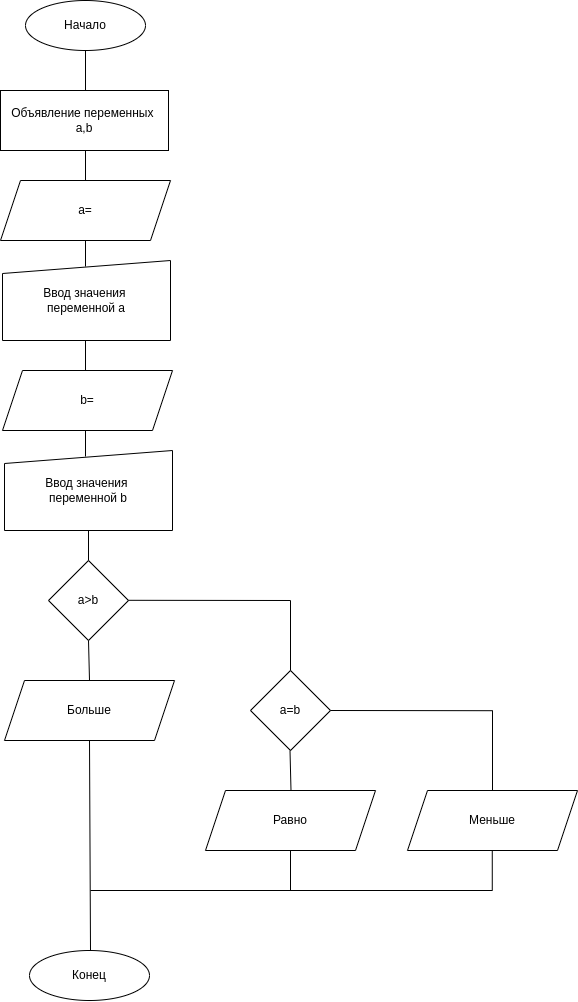

The diagram above was exported from draw.io. Its source (the exported page's mxGraphModel, read from the mxfile embedded in the PNG):
<mxGraphModel dx="870" dy="566" grid="1" gridSize="10" guides="1" tooltips="1" connect="1" arrows="1" fold="1" page="1" pageScale="1" pageWidth="850" pageHeight="1100" math="0" shadow="0">
  <root>
    <mxCell id="0" />
    <mxCell id="1" parent="0" />
    <mxCell id="-xbG_-l9OJBKHzh50N2H-1" value="Начало" style="ellipse;whiteSpace=wrap;html=1;" vertex="1" parent="1">
      <mxGeometry x="105" y="40" width="120" height="50" as="geometry" />
    </mxCell>
    <mxCell id="-xbG_-l9OJBKHzh50N2H-2" value="Объявление переменных &lt;br&gt;a,b" style="rounded=0;whiteSpace=wrap;html=1;" vertex="1" parent="1">
      <mxGeometry x="80" y="130" width="168" height="60" as="geometry" />
    </mxCell>
    <mxCell id="-xbG_-l9OJBKHzh50N2H-5" value="Ввод значения &lt;br&gt;переменной а" style="shape=manualInput;whiteSpace=wrap;html=1;size=13;" vertex="1" parent="1">
      <mxGeometry x="82" y="300" width="168" height="80" as="geometry" />
    </mxCell>
    <mxCell id="-xbG_-l9OJBKHzh50N2H-7" value="а=" style="shape=parallelogram;perimeter=parallelogramPerimeter;whiteSpace=wrap;html=1;fixedSize=1;" vertex="1" parent="1">
      <mxGeometry x="80" y="220" width="170" height="60" as="geometry" />
    </mxCell>
    <mxCell id="-xbG_-l9OJBKHzh50N2H-9" value="Ввод значения &lt;br&gt;переменной b" style="shape=manualInput;whiteSpace=wrap;html=1;size=13;" vertex="1" parent="1">
      <mxGeometry x="84" y="490" width="168" height="80" as="geometry" />
    </mxCell>
    <mxCell id="-xbG_-l9OJBKHzh50N2H-10" value="b=" style="shape=parallelogram;perimeter=parallelogramPerimeter;whiteSpace=wrap;html=1;fixedSize=1;" vertex="1" parent="1">
      <mxGeometry x="82" y="410" width="170" height="60" as="geometry" />
    </mxCell>
    <mxCell id="-xbG_-l9OJBKHzh50N2H-11" value="" style="shape=partialRectangle;whiteSpace=wrap;html=1;right=0;top=0;bottom=0;fillColor=none;routingCenterX=-0.5;" vertex="1" parent="1">
      <mxGeometry x="165" y="190" width="120" height="30" as="geometry" />
    </mxCell>
    <mxCell id="-xbG_-l9OJBKHzh50N2H-12" value="" style="shape=partialRectangle;whiteSpace=wrap;html=1;right=0;top=0;bottom=0;fillColor=none;routingCenterX=-0.5;" vertex="1" parent="1">
      <mxGeometry x="165" y="280" width="120" height="26" as="geometry" />
    </mxCell>
    <mxCell id="-xbG_-l9OJBKHzh50N2H-13" value="" style="shape=partialRectangle;whiteSpace=wrap;html=1;right=0;top=0;bottom=0;fillColor=none;routingCenterX=-0.5;" vertex="1" parent="1">
      <mxGeometry x="165" y="380" width="120" height="30" as="geometry" />
    </mxCell>
    <mxCell id="-xbG_-l9OJBKHzh50N2H-14" value="" style="shape=partialRectangle;whiteSpace=wrap;html=1;right=0;top=0;bottom=0;fillColor=none;routingCenterX=-0.5;" vertex="1" parent="1">
      <mxGeometry x="165" y="470" width="120" height="26" as="geometry" />
    </mxCell>
    <mxCell id="-xbG_-l9OJBKHzh50N2H-15" value="" style="shape=partialRectangle;whiteSpace=wrap;html=1;right=0;top=0;bottom=0;fillColor=none;routingCenterX=-0.5;" vertex="1" parent="1">
      <mxGeometry x="165" y="90" width="120" height="40" as="geometry" />
    </mxCell>
    <mxCell id="-xbG_-l9OJBKHzh50N2H-17" value="a&amp;gt;b" style="rhombus;whiteSpace=wrap;html=1;" vertex="1" parent="1">
      <mxGeometry x="128" y="600" width="80" height="80" as="geometry" />
    </mxCell>
    <mxCell id="-xbG_-l9OJBKHzh50N2H-18" value="Больше" style="shape=parallelogram;perimeter=parallelogramPerimeter;whiteSpace=wrap;html=1;fixedSize=1;" vertex="1" parent="1">
      <mxGeometry x="84" y="720" width="170" height="60" as="geometry" />
    </mxCell>
    <mxCell id="-xbG_-l9OJBKHzh50N2H-19" value="a=b" style="rhombus;whiteSpace=wrap;html=1;" vertex="1" parent="1">
      <mxGeometry x="330" y="710" width="80" height="80" as="geometry" />
    </mxCell>
    <mxCell id="-xbG_-l9OJBKHzh50N2H-20" value="" style="endArrow=none;html=1;rounded=0;" edge="1" parent="1">
      <mxGeometry width="50" height="50" relative="1" as="geometry">
        <mxPoint x="208" y="639.8" as="sourcePoint" />
        <mxPoint x="370" y="640" as="targetPoint" />
      </mxGeometry>
    </mxCell>
    <mxCell id="-xbG_-l9OJBKHzh50N2H-21" value="" style="endArrow=none;html=1;rounded=0;exitX=0.5;exitY=0;exitDx=0;exitDy=0;" edge="1" parent="1" source="-xbG_-l9OJBKHzh50N2H-19">
      <mxGeometry width="50" height="50" relative="1" as="geometry">
        <mxPoint x="390" y="670" as="sourcePoint" />
        <mxPoint x="370" y="640" as="targetPoint" />
      </mxGeometry>
    </mxCell>
    <mxCell id="-xbG_-l9OJBKHzh50N2H-22" value="" style="endArrow=none;html=1;rounded=0;exitX=0.5;exitY=0;exitDx=0;exitDy=0;entryX=0.5;entryY=1;entryDx=0;entryDy=0;" edge="1" parent="1" source="-xbG_-l9OJBKHzh50N2H-17" target="-xbG_-l9OJBKHzh50N2H-9">
      <mxGeometry width="50" height="50" relative="1" as="geometry">
        <mxPoint x="160" y="620" as="sourcePoint" />
        <mxPoint x="210" y="570" as="targetPoint" />
      </mxGeometry>
    </mxCell>
    <mxCell id="-xbG_-l9OJBKHzh50N2H-23" value="" style="endArrow=none;html=1;rounded=0;exitX=0.5;exitY=0;exitDx=0;exitDy=0;entryX=0.5;entryY=1;entryDx=0;entryDy=0;" edge="1" parent="1" source="-xbG_-l9OJBKHzh50N2H-18" target="-xbG_-l9OJBKHzh50N2H-17">
      <mxGeometry width="50" height="50" relative="1" as="geometry">
        <mxPoint x="330" y="660" as="sourcePoint" />
        <mxPoint x="380" y="610" as="targetPoint" />
      </mxGeometry>
    </mxCell>
    <mxCell id="-xbG_-l9OJBKHzh50N2H-24" value="Равно" style="shape=parallelogram;perimeter=parallelogramPerimeter;whiteSpace=wrap;html=1;fixedSize=1;" vertex="1" parent="1">
      <mxGeometry x="285" y="830" width="170" height="60" as="geometry" />
    </mxCell>
    <mxCell id="-xbG_-l9OJBKHzh50N2H-25" value="Меньше" style="shape=parallelogram;perimeter=parallelogramPerimeter;whiteSpace=wrap;html=1;fixedSize=1;" vertex="1" parent="1">
      <mxGeometry x="487" y="830" width="170" height="60" as="geometry" />
    </mxCell>
    <mxCell id="-xbG_-l9OJBKHzh50N2H-26" value="" style="endArrow=none;html=1;rounded=0;exitX=0.5;exitY=0;exitDx=0;exitDy=0;entryX=0.5;entryY=1;entryDx=0;entryDy=0;" edge="1" parent="1">
      <mxGeometry width="50" height="50" relative="1" as="geometry">
        <mxPoint x="370.5" y="830" as="sourcePoint" />
        <mxPoint x="369.5" y="790" as="targetPoint" />
      </mxGeometry>
    </mxCell>
    <mxCell id="-xbG_-l9OJBKHzh50N2H-27" value="" style="endArrow=none;html=1;rounded=0;" edge="1" parent="1">
      <mxGeometry width="50" height="50" relative="1" as="geometry">
        <mxPoint x="410" y="750" as="sourcePoint" />
        <mxPoint x="571.9999999999999" y="750.2" as="targetPoint" />
      </mxGeometry>
    </mxCell>
    <mxCell id="-xbG_-l9OJBKHzh50N2H-28" value="" style="endArrow=none;html=1;rounded=0;exitX=0.5;exitY=0;exitDx=0;exitDy=0;" edge="1" parent="1" source="-xbG_-l9OJBKHzh50N2H-25">
      <mxGeometry width="50" height="50" relative="1" as="geometry">
        <mxPoint x="571.9999999999999" y="820.2" as="sourcePoint" />
        <mxPoint x="572" y="750" as="targetPoint" />
      </mxGeometry>
    </mxCell>
    <mxCell id="-xbG_-l9OJBKHzh50N2H-29" value="" style="endArrow=none;html=1;rounded=0;entryX=0.5;entryY=1;entryDx=0;entryDy=0;" edge="1" parent="1" target="-xbG_-l9OJBKHzh50N2H-18">
      <mxGeometry width="50" height="50" relative="1" as="geometry">
        <mxPoint x="170" y="990" as="sourcePoint" />
        <mxPoint x="330" y="750" as="targetPoint" />
      </mxGeometry>
    </mxCell>
    <mxCell id="-xbG_-l9OJBKHzh50N2H-30" value="" style="endArrow=none;html=1;rounded=0;entryX=0.5;entryY=1;entryDx=0;entryDy=0;" edge="1" parent="1" target="-xbG_-l9OJBKHzh50N2H-24">
      <mxGeometry width="50" height="50" relative="1" as="geometry">
        <mxPoint x="370" y="930" as="sourcePoint" />
        <mxPoint x="379.5" y="800" as="targetPoint" />
      </mxGeometry>
    </mxCell>
    <mxCell id="-xbG_-l9OJBKHzh50N2H-31" value="" style="endArrow=none;html=1;rounded=0;entryX=0.5;entryY=1;entryDx=0;entryDy=0;" edge="1" parent="1">
      <mxGeometry width="50" height="50" relative="1" as="geometry">
        <mxPoint x="571.7699999999999" y="930" as="sourcePoint" />
        <mxPoint x="571.7700000000001" y="890" as="targetPoint" />
      </mxGeometry>
    </mxCell>
    <mxCell id="-xbG_-l9OJBKHzh50N2H-32" value="" style="endArrow=none;html=1;rounded=0;" edge="1" parent="1">
      <mxGeometry width="50" height="50" relative="1" as="geometry">
        <mxPoint x="170" y="930" as="sourcePoint" />
        <mxPoint x="572" y="930" as="targetPoint" />
      </mxGeometry>
    </mxCell>
    <mxCell id="-xbG_-l9OJBKHzh50N2H-33" value="Конец" style="ellipse;whiteSpace=wrap;html=1;" vertex="1" parent="1">
      <mxGeometry x="109" y="990" width="120" height="50" as="geometry" />
    </mxCell>
  </root>
</mxGraphModel>